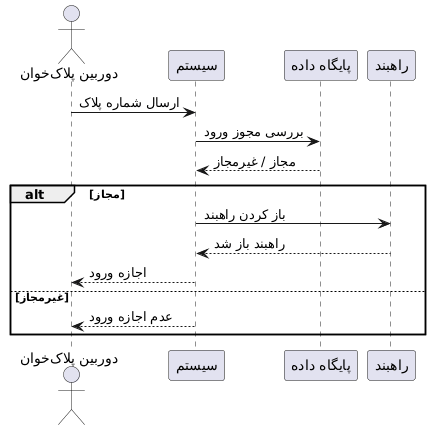

The diagram above was rendered by PlantUML. Its source (embedded in the PNG):
@startuml
actor "دوربین پلاکخوان" as Camera

participant "سیستم" as System
participant "پایگاه داده" as DB
participant "راهبند" as Barrier

Camera -> System : ارسال شماره پلاک
System -> DB : بررسی مجوز ورود
DB --> System : مجاز / غیرمجاز

alt مجاز
System -> Barrier : باز کردن راهبند
Barrier --> System : راهبند باز شد
System --> Camera : اجازه ورود
else غیرمجاز
System --> Camera : عدم اجازه ورود
end
@enduml